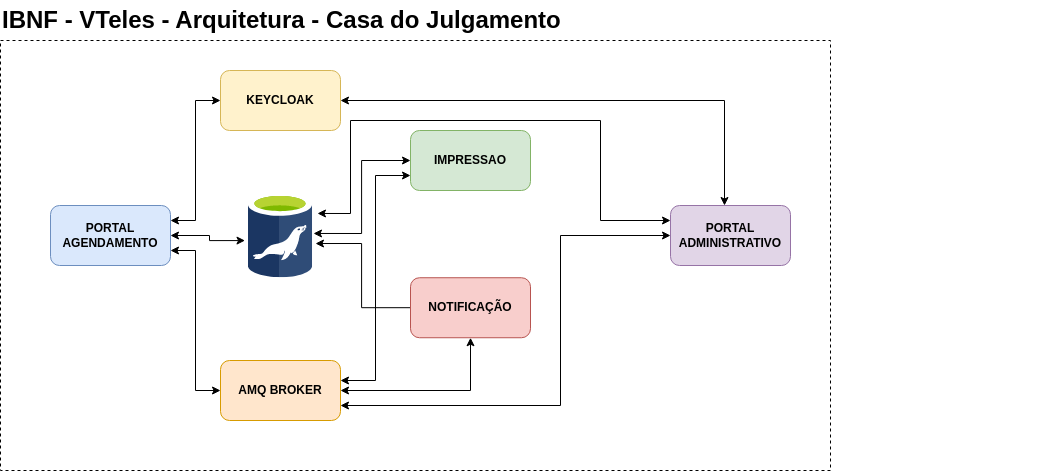

The diagram above was exported from draw.io. Its source (the exported page's mxGraphModel, read from the mxfile embedded in the PNG):
<mxGraphModel dx="2074" dy="870" grid="1" gridSize="10" guides="1" tooltips="1" connect="1" arrows="1" fold="1" page="1" pageScale="1" pageWidth="1100" pageHeight="850" math="0" shadow="0">
  <root>
    <mxCell id="0" />
    <mxCell id="1" parent="0" />
    <mxCell id="KoqCuMI6towZOi1Ijcy8-2" value="" style="verticalLabelPosition=bottom;verticalAlign=top;html=1;shape=mxgraph.basic.rect;fillColor2=none;strokeWidth=1;size=20;indent=5;dashed=1;" vertex="1" parent="1">
      <mxGeometry x="40" y="200" width="830" height="430" as="geometry" />
    </mxCell>
    <mxCell id="KoqCuMI6towZOi1Ijcy8-6" style="edgeStyle=orthogonalEdgeStyle;rounded=0;orthogonalLoop=1;jettySize=auto;html=1;entryX=0;entryY=0.5;entryDx=0;entryDy=0;startArrow=classic;startFill=1;" edge="1" parent="1" source="KoqCuMI6towZOi1Ijcy8-3" target="KoqCuMI6towZOi1Ijcy8-4">
      <mxGeometry relative="1" as="geometry">
        <Array as="points">
          <mxPoint x="235" y="380" />
          <mxPoint x="235" y="260" />
        </Array>
      </mxGeometry>
    </mxCell>
    <mxCell id="KoqCuMI6towZOi1Ijcy8-9" style="edgeStyle=orthogonalEdgeStyle;rounded=0;orthogonalLoop=1;jettySize=auto;html=1;entryX=0;entryY=0.5;entryDx=0;entryDy=0;startArrow=classic;startFill=1;" edge="1" parent="1" source="KoqCuMI6towZOi1Ijcy8-3" target="KoqCuMI6towZOi1Ijcy8-5">
      <mxGeometry relative="1" as="geometry">
        <Array as="points">
          <mxPoint x="235" y="410" />
          <mxPoint x="235" y="550" />
        </Array>
      </mxGeometry>
    </mxCell>
    <mxCell id="KoqCuMI6towZOi1Ijcy8-12" style="edgeStyle=orthogonalEdgeStyle;rounded=0;orthogonalLoop=1;jettySize=auto;html=1;entryX=-0.053;entryY=0.56;entryDx=0;entryDy=0;entryPerimeter=0;startArrow=classic;startFill=1;" edge="1" parent="1" source="KoqCuMI6towZOi1Ijcy8-3" target="KoqCuMI6towZOi1Ijcy8-10">
      <mxGeometry relative="1" as="geometry" />
    </mxCell>
    <mxCell id="KoqCuMI6towZOi1Ijcy8-3" value="PORTAL AGENDAMENTO" style="rounded=1;whiteSpace=wrap;html=1;fillColor=#dae8fc;strokeColor=#6c8ebf;fontStyle=1" vertex="1" parent="1">
      <mxGeometry x="90" y="365" width="120" height="60" as="geometry" />
    </mxCell>
    <mxCell id="KoqCuMI6towZOi1Ijcy8-22" style="edgeStyle=orthogonalEdgeStyle;rounded=0;orthogonalLoop=1;jettySize=auto;html=1;entryX=0.45;entryY=0;entryDx=0;entryDy=0;entryPerimeter=0;startArrow=classic;startFill=1;" edge="1" parent="1" source="KoqCuMI6towZOi1Ijcy8-4" target="KoqCuMI6towZOi1Ijcy8-19">
      <mxGeometry relative="1" as="geometry" />
    </mxCell>
    <mxCell id="KoqCuMI6towZOi1Ijcy8-4" value="KEYCLOAK" style="rounded=1;whiteSpace=wrap;html=1;fillColor=#fff2cc;strokeColor=#d6b656;fontStyle=1" vertex="1" parent="1">
      <mxGeometry x="260" y="230" width="120" height="60" as="geometry" />
    </mxCell>
    <mxCell id="KoqCuMI6towZOi1Ijcy8-14" style="edgeStyle=orthogonalEdgeStyle;rounded=0;orthogonalLoop=1;jettySize=auto;html=1;entryX=0.5;entryY=1;entryDx=0;entryDy=0;startArrow=classic;startFill=1;" edge="1" parent="1" source="KoqCuMI6towZOi1Ijcy8-5" target="KoqCuMI6towZOi1Ijcy8-13">
      <mxGeometry relative="1" as="geometry" />
    </mxCell>
    <mxCell id="KoqCuMI6towZOi1Ijcy8-17" style="edgeStyle=orthogonalEdgeStyle;rounded=0;orthogonalLoop=1;jettySize=auto;html=1;entryX=0;entryY=0.75;entryDx=0;entryDy=0;startArrow=classic;startFill=1;" edge="1" parent="1" source="KoqCuMI6towZOi1Ijcy8-5" target="KoqCuMI6towZOi1Ijcy8-16">
      <mxGeometry relative="1" as="geometry">
        <Array as="points">
          <mxPoint x="415" y="540" />
          <mxPoint x="415" y="335" />
        </Array>
      </mxGeometry>
    </mxCell>
    <mxCell id="KoqCuMI6towZOi1Ijcy8-5" value="AMQ BROKER" style="rounded=1;whiteSpace=wrap;html=1;fillColor=#ffe6cc;strokeColor=#d79b00;fontStyle=1" vertex="1" parent="1">
      <mxGeometry x="260" y="520" width="120" height="60" as="geometry" />
    </mxCell>
    <mxCell id="KoqCuMI6towZOi1Ijcy8-8" value="IBNF - VTeles - Arquitetura - Casa do Julgamento" style="text;strokeColor=none;fillColor=none;html=1;fontSize=24;fontStyle=1;verticalAlign=middle;align=left;" vertex="1" parent="1">
      <mxGeometry x="40" y="160" width="1040" height="40" as="geometry" />
    </mxCell>
    <mxCell id="KoqCuMI6towZOi1Ijcy8-15" style="edgeStyle=orthogonalEdgeStyle;rounded=0;orthogonalLoop=1;jettySize=auto;html=1;startArrow=classic;startFill=1;exitX=1.045;exitY=0.595;exitDx=0;exitDy=0;exitPerimeter=0;endArrow=none;endFill=0;" edge="1" parent="1" source="KoqCuMI6towZOi1Ijcy8-10" target="KoqCuMI6towZOi1Ijcy8-13">
      <mxGeometry relative="1" as="geometry" />
    </mxCell>
    <mxCell id="KoqCuMI6towZOi1Ijcy8-18" style="edgeStyle=orthogonalEdgeStyle;rounded=0;orthogonalLoop=1;jettySize=auto;html=1;entryX=0;entryY=0.5;entryDx=0;entryDy=0;exitX=1.014;exitY=0.476;exitDx=0;exitDy=0;exitPerimeter=0;startArrow=classic;startFill=1;" edge="1" parent="1" source="KoqCuMI6towZOi1Ijcy8-10" target="KoqCuMI6towZOi1Ijcy8-16">
      <mxGeometry relative="1" as="geometry" />
    </mxCell>
    <mxCell id="KoqCuMI6towZOi1Ijcy8-10" value="" style="sketch=0;aspect=fixed;html=1;points=[];align=center;image;fontSize=12;image=img/lib/mscae/aspect=fixed;html=1;perimeter=none;align=center;shadow=0;dashed=0;image;fontSize=12;image=img/lib/mscae/Azure_Database_for_MariaDB_servers.svg;" vertex="1" parent="1">
      <mxGeometry x="287.9" y="352.77" width="64.2" height="84.47" as="geometry" />
    </mxCell>
    <mxCell id="KoqCuMI6towZOi1Ijcy8-13" value="NOTIFICAÇÃO" style="rounded=1;whiteSpace=wrap;html=1;fillColor=#f8cecc;strokeColor=#b85450;fontStyle=1" vertex="1" parent="1">
      <mxGeometry x="450" y="437.24" width="120" height="60" as="geometry" />
    </mxCell>
    <mxCell id="KoqCuMI6towZOi1Ijcy8-16" value="IMPRESSAO" style="rounded=1;whiteSpace=wrap;html=1;fillColor=#d5e8d4;strokeColor=#82b366;fontStyle=1" vertex="1" parent="1">
      <mxGeometry x="450" y="290" width="120" height="60" as="geometry" />
    </mxCell>
    <mxCell id="KoqCuMI6towZOi1Ijcy8-20" style="edgeStyle=orthogonalEdgeStyle;rounded=0;orthogonalLoop=1;jettySize=auto;html=1;entryX=1;entryY=0.75;entryDx=0;entryDy=0;startArrow=classic;startFill=1;" edge="1" parent="1" source="KoqCuMI6towZOi1Ijcy8-19" target="KoqCuMI6towZOi1Ijcy8-5">
      <mxGeometry relative="1" as="geometry">
        <Array as="points">
          <mxPoint x="600" y="395" />
          <mxPoint x="600" y="565" />
        </Array>
      </mxGeometry>
    </mxCell>
    <mxCell id="KoqCuMI6towZOi1Ijcy8-21" style="edgeStyle=orthogonalEdgeStyle;rounded=0;orthogonalLoop=1;jettySize=auto;html=1;exitX=0;exitY=0.25;exitDx=0;exitDy=0;entryX=1.076;entryY=0.239;entryDx=0;entryDy=0;entryPerimeter=0;endArrow=classic;endFill=1;startArrow=classic;startFill=1;" edge="1" parent="1" source="KoqCuMI6towZOi1Ijcy8-19" target="KoqCuMI6towZOi1Ijcy8-10">
      <mxGeometry relative="1" as="geometry">
        <Array as="points">
          <mxPoint x="640" y="380" />
          <mxPoint x="640" y="280" />
          <mxPoint x="390" y="280" />
          <mxPoint x="390" y="373" />
        </Array>
      </mxGeometry>
    </mxCell>
    <mxCell id="KoqCuMI6towZOi1Ijcy8-19" value="&lt;b&gt;PORTAL ADMINISTRATIVO&lt;/b&gt;" style="rounded=1;whiteSpace=wrap;html=1;fillColor=#e1d5e7;strokeColor=#9673a6;" vertex="1" parent="1">
      <mxGeometry x="710" y="365" width="120" height="60" as="geometry" />
    </mxCell>
  </root>
</mxGraphModel>